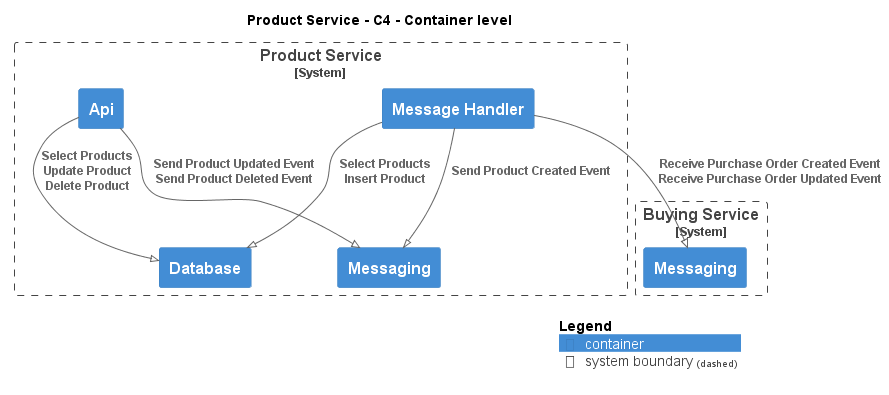

The diagram above was rendered by PlantUML. Its source (embedded in the PNG):
@startuml
!pragma layout smetana
!include ..\..\.c4s\C4_Container.puml

AddElementTag("state:new", $bgColor=green, $fontColor=#ffffff, $borderColor=green, $shadowing="False")
AddElementTag("state:changed", $bgColor=orange, $fontColor=#ffffff, $borderColor=orange, $shadowing="False")
AddElementTag("state:removed", $bgColor=red, $fontColor=#ffffff, $borderColor=red, $shadowing="False")

AddRelTag("state:new", $textColor=green, $lineColor=green)
AddRelTag("state:changed", $textColor=orange, $lineColor=orange)
AddRelTag("state:removed", $textColor=red, $lineColor=red)

SHOW_PERSON_PORTRAIT()
LAYOUT_TOP_DOWN()

skinparam linetype polyline

title Product Service - C4 - Container level


System_Boundary(ECommercePlatform.SoftwareSystems.ProductService, "Product Service") {
    Container(ECommercePlatform.SoftwareSystems.ProductService.Containers.Api, "Api", "", "")
    Container(ECommercePlatform.SoftwareSystems.ProductService.Containers.Database, "Database", "", "")
    Container(ECommercePlatform.SoftwareSystems.ProductService.Containers.Messaging, "Messaging", "", "")
    Container(ECommercePlatform.SoftwareSystems.ProductService.Containers.MessageHandler, "Message Handler", "", "")
}

System_Boundary(ECommercePlatform.SoftwareSystems.BuyingService, "Buying Service") {
    Container(ECommercePlatform.SoftwareSystems.BuyingService.Containers.Messaging, "Messaging", "", "")
}

Rel(ECommercePlatform.SoftwareSystems.ProductService.Containers.Api, ECommercePlatform.SoftwareSystems.ProductService.Containers.Database, "Select Products\nUpdate Product\nDelete Product")
Rel(ECommercePlatform.SoftwareSystems.ProductService.Containers.Api, ECommercePlatform.SoftwareSystems.ProductService.Containers.Messaging, "Send Product Updated Event\nSend Product Deleted Event")
Rel(ECommercePlatform.SoftwareSystems.ProductService.Containers.MessageHandler, ECommercePlatform.SoftwareSystems.BuyingService.Containers.Messaging, "Receive Purchase Order Created Event\nReceive Purchase Order Updated Event")
Rel(ECommercePlatform.SoftwareSystems.ProductService.Containers.MessageHandler, ECommercePlatform.SoftwareSystems.ProductService.Containers.Database, "Select Products\nInsert Product")
Rel(ECommercePlatform.SoftwareSystems.ProductService.Containers.MessageHandler, ECommercePlatform.SoftwareSystems.ProductService.Containers.Messaging, "Send Product Created Event")


SHOW_LEGEND()
@enduml